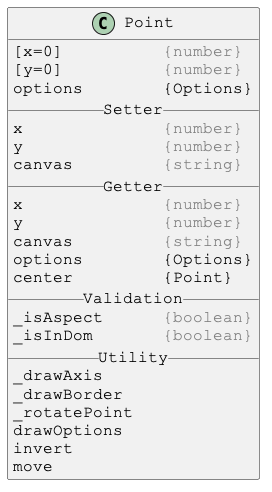

The diagram above was rendered by PlantUML. Its source (embedded in the PNG):
@startuml

skinparam DefaultFontSize 16
skinparam DefaultFontName Courier New

class Point {
[x=0]          <color:gray>{number}</color>
[y=0]          <color:gray>{number}</color>
options        {Options}
__ Setter __
x              <color:gray>{number}</color>
y              <color:gray>{number}</color>
canvas         <color:gray>{string}</color>
__ Getter __
x              <color:gray>{number}</color>
y              <color:gray>{number}</color>
canvas         <color:gray>{string}</color>
options        {Options}
center         {Point}
__ Validation __
_isAspect      <color:gray>{boolean}</color>
_isInDom       <color:gray>{boolean}</color>
__ Utility __
_drawAxis
_drawBorder
_rotatePoint
drawOptions
invert
move
}

@enduml